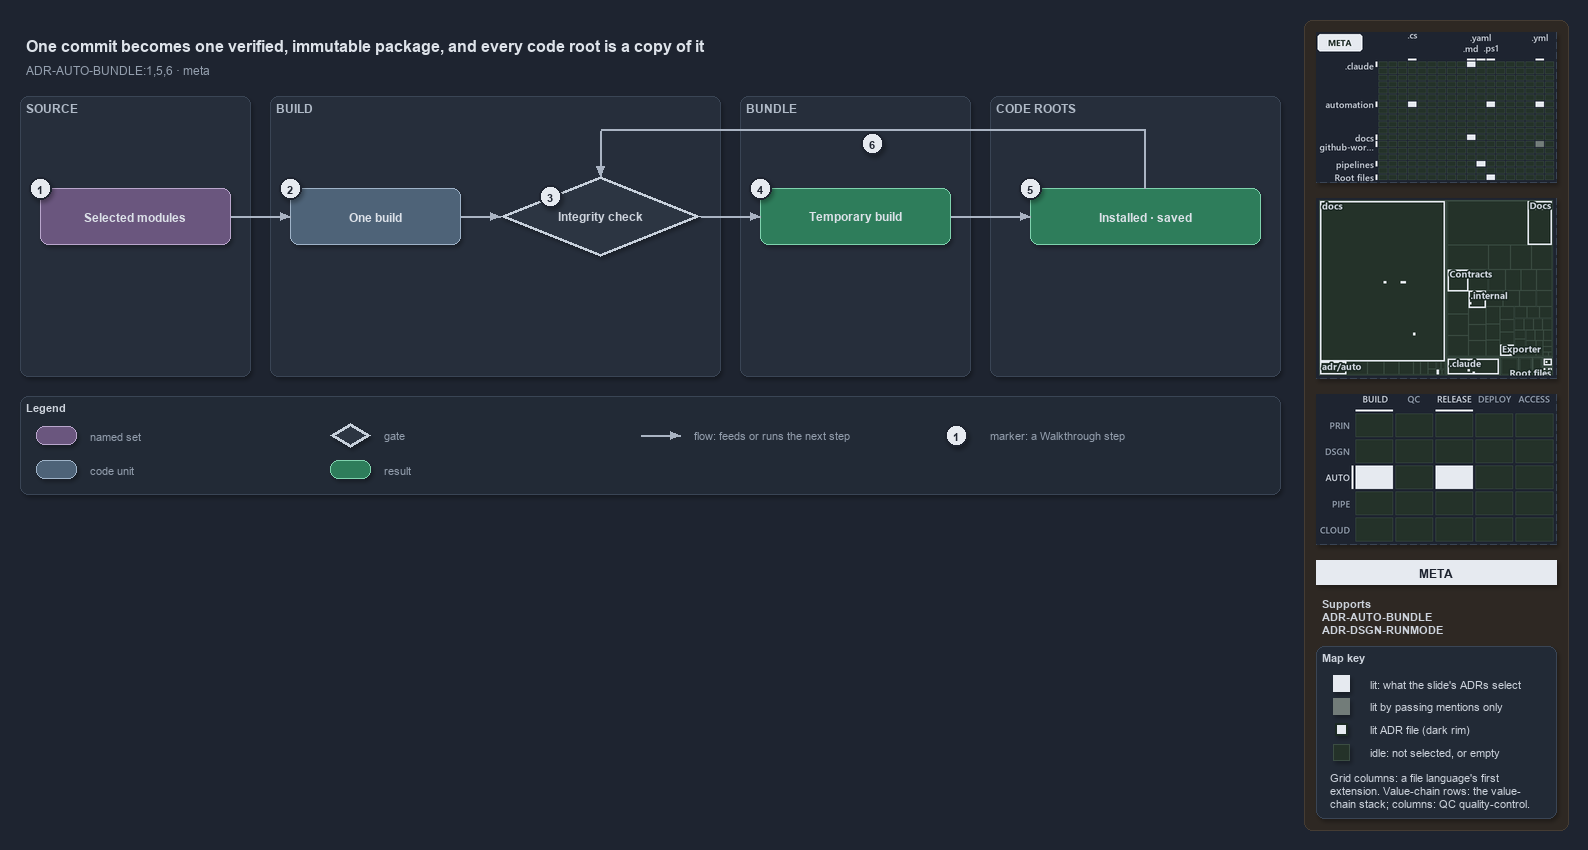

The diagram above was exported from draw.io. Its source (the exported page's mxGraphModel, read from the mxfile embedded in the PNG):
<mxGraphModel dx="1024" dy="768" grid="0" gridSize="10" guides="1" tooltips="1" connect="1" arrows="1" fold="1" page="1" pageScale="1" pageWidth="1572" pageHeight="600" background="#1E2430" math="0" shadow="1">
  <root>
    <mxCell id="0" />
    <mxCell id="1" parent="0" />
    <mxCell id="sidebar-bg" value="" style="rounded=1;arcSize=2;html=1;fillColor=#2E2823;strokeColor=#453C33;shadow=0;" vertex="1" parent="1">
      <mxGeometry x="1304" y="4" width="264" height="810" as="geometry" />
    </mxCell>
    <mxCell id="title" value="One commit becomes one verified, immutable package, and every code root is a copy of it" style="text;html=1;align=left;verticalAlign=middle;fontSize=16;fontStyle=1;fontColor=#DDE2E9;" vertex="1" parent="1">
      <mxGeometry x="20" y="14" width="1260" height="30" as="geometry" />
    </mxCell>
    <mxCell id="subtitle" value="ADR-AUTO-BUNDLE:1,5,6 &amp;#183; meta" style="text;html=1;align=left;verticalAlign=middle;fontSize=12;fontColor=#949FAE;" vertex="1" parent="1">
      <mxGeometry x="20" y="44" width="1240" height="20" as="geometry" />
    </mxCell>
    <mxCell id="band-source" value="SOURCE" style="rounded=1;html=1;arcSize=3;fillColor=#262E3B;strokeColor=#3A4555;verticalAlign=top;align=left;spacingLeft=8;fontStyle=1;fontSize=12;fontColor=#B0BAC7;" vertex="1" parent="1">
      <mxGeometry x="20" y="80" width="230" height="280" as="geometry" />
    </mxCell>
    <mxCell id="band-build" value="BUILD" style="rounded=1;html=1;arcSize=3;fillColor=#262E3B;strokeColor=#3A4555;verticalAlign=top;align=left;spacingLeft=8;fontStyle=1;fontSize=12;fontColor=#B0BAC7;" vertex="1" parent="1">
      <mxGeometry x="270" y="80" width="450" height="280" as="geometry" />
    </mxCell>
    <mxCell id="band-bundle" value="BUNDLE" style="rounded=1;html=1;arcSize=3;fillColor=#262E3B;strokeColor=#3A4555;verticalAlign=top;align=left;spacingLeft=8;fontStyle=1;fontSize=12;fontColor=#B0BAC7;" vertex="1" parent="1">
      <mxGeometry x="740" y="80" width="230" height="280" as="geometry" />
    </mxCell>
    <mxCell id="band-roots" value="CODE ROOTS" style="rounded=1;html=1;arcSize=3;fillColor=#262E3B;strokeColor=#3A4555;verticalAlign=top;align=left;spacingLeft=8;fontStyle=1;fontSize=12;fontColor=#B0BAC7;" vertex="1" parent="1">
      <mxGeometry x="990" y="80" width="290" height="280" as="geometry" />
    </mxCell>
    <mxCell id="g-selected" value="&lt;b&gt;Selected modules&lt;/b&gt;" style="rounded=1;whiteSpace=wrap;html=1;arcSize=20;fillColor=#6A567E;strokeColor=#B9A6CC;fontColor=#DDE2E9;fontSize=12;" vertex="1" parent="1">
      <mxGeometry x="40" y="172" width="190" height="56" as="geometry" />
    </mxCell>
    <mxCell id="g-build" value="&lt;b&gt;One build&lt;/b&gt;" style="rounded=1;whiteSpace=wrap;html=1;arcSize=20;fillColor=#4E6378;strokeColor=#9FB3C8;fontColor=#DDE2E9;fontSize=12;" vertex="1" parent="1">
      <mxGeometry x="290" y="172" width="170" height="56" as="geometry" />
    </mxCell>
    <mxCell id="g-check" value="&lt;b&gt;Integrity check&lt;/b&gt;" style="rhombus;whiteSpace=wrap;html=1;fillColor=#2C3542;strokeColor=#C7D0DB;strokeWidth=3;fontSize=12;fontColor=#CDD3DC;" vertex="1" parent="1">
      <mxGeometry x="500" y="160" width="200" height="80" as="geometry" />
    </mxCell>
    <mxCell id="g-temporary" value="&lt;b&gt;Temporary build&lt;/b&gt;" style="rounded=1;whiteSpace=wrap;html=1;arcSize=20;fillColor=#2E7D5B;strokeColor=#7FD3AE;fontColor=#DDE2E9;fontSize=12;" vertex="1" parent="1">
      <mxGeometry x="760" y="172" width="190" height="56" as="geometry" />
    </mxCell>
    <mxCell id="g-copies" value="&lt;b&gt;Installed &amp;#183; saved&lt;/b&gt;" style="rounded=1;whiteSpace=wrap;html=1;arcSize=20;fillColor=#2E7D5B;strokeColor=#7FD3AE;fontColor=#DDE2E9;fontSize=12;" vertex="1" parent="1">
      <mxGeometry x="1030" y="172" width="230" height="56" as="geometry" />
    </mxCell>
    <mxCell id="p-edge-selected-build-a" value="" style="text;html=1;strokeColor=none;fillColor=none;" vertex="1" parent="1">
      <mxGeometry x="230" y="200" width="1" height="1" as="geometry" />
    </mxCell>
    <mxCell id="p-edge-selected-build-b" value="" style="text;html=1;strokeColor=none;fillColor=none;" vertex="1" parent="1">
      <mxGeometry x="290" y="200" width="1" height="1" as="geometry" />
    </mxCell>
    <mxCell id="edge-selected-build" value="" style="edgeStyle=orthogonalEdgeStyle;rounded=1;html=1;fontSize=10;endArrow=block;strokeColor=#AAB4C3;fontColor=#CDD3DC;shadow=0;" edge="1" parent="1" source="p-edge-selected-build-a" target="p-edge-selected-build-b">
      <mxGeometry relative="1" as="geometry" />
    </mxCell>
    <mxCell id="p-edge-build-check-a" value="" style="text;html=1;strokeColor=none;fillColor=none;" vertex="1" parent="1">
      <mxGeometry x="460" y="200" width="1" height="1" as="geometry" />
    </mxCell>
    <mxCell id="p-edge-build-check-b" value="" style="text;html=1;strokeColor=none;fillColor=none;" vertex="1" parent="1">
      <mxGeometry x="500" y="200" width="1" height="1" as="geometry" />
    </mxCell>
    <mxCell id="edge-build-check" value="" style="edgeStyle=orthogonalEdgeStyle;rounded=1;html=1;fontSize=10;endArrow=block;strokeColor=#AAB4C3;fontColor=#CDD3DC;shadow=0;" edge="1" parent="1" source="p-edge-build-check-a" target="p-edge-build-check-b">
      <mxGeometry relative="1" as="geometry" />
    </mxCell>
    <mxCell id="p-edge-check-temporary-a" value="" style="text;html=1;strokeColor=none;fillColor=none;" vertex="1" parent="1">
      <mxGeometry x="700" y="200" width="1" height="1" as="geometry" />
    </mxCell>
    <mxCell id="p-edge-check-temporary-b" value="" style="text;html=1;strokeColor=none;fillColor=none;" vertex="1" parent="1">
      <mxGeometry x="760" y="200" width="1" height="1" as="geometry" />
    </mxCell>
    <mxCell id="edge-check-temporary" value="" style="edgeStyle=orthogonalEdgeStyle;rounded=1;html=1;fontSize=10;endArrow=block;strokeColor=#AAB4C3;fontColor=#CDD3DC;shadow=0;" edge="1" parent="1" source="p-edge-check-temporary-a" target="p-edge-check-temporary-b">
      <mxGeometry relative="1" as="geometry" />
    </mxCell>
    <mxCell id="p-edge-temporary-copies-a" value="" style="text;html=1;strokeColor=none;fillColor=none;" vertex="1" parent="1">
      <mxGeometry x="950" y="200" width="1" height="1" as="geometry" />
    </mxCell>
    <mxCell id="p-edge-temporary-copies-b" value="" style="text;html=1;strokeColor=none;fillColor=none;" vertex="1" parent="1">
      <mxGeometry x="1030" y="200" width="1" height="1" as="geometry" />
    </mxCell>
    <mxCell id="edge-temporary-copies" value="" style="edgeStyle=orthogonalEdgeStyle;rounded=1;html=1;fontSize=10;endArrow=block;strokeColor=#AAB4C3;fontColor=#CDD3DC;shadow=0;" edge="1" parent="1" source="p-edge-temporary-copies-a" target="p-edge-temporary-copies-b">
      <mxGeometry relative="1" as="geometry" />
    </mxCell>
    <mxCell id="p-edge-copies-check-0" value="" style="text;html=1;strokeColor=none;fillColor=none;" vertex="1" parent="1">
      <mxGeometry x="1145" y="172" width="1" height="1" as="geometry" />
    </mxCell>
    <mxCell id="p-edge-copies-check-1" value="" style="text;html=1;strokeColor=none;fillColor=none;" vertex="1" parent="1">
      <mxGeometry x="1145" y="114" width="1" height="1" as="geometry" />
    </mxCell>
    <mxCell id="p-edge-copies-check-2" value="" style="text;html=1;strokeColor=none;fillColor=none;" vertex="1" parent="1">
      <mxGeometry x="600" y="114" width="1" height="1" as="geometry" />
    </mxCell>
    <mxCell id="p-edge-copies-check-3" value="" style="text;html=1;strokeColor=none;fillColor=none;" vertex="1" parent="1">
      <mxGeometry x="600" y="160" width="1" height="1" as="geometry" />
    </mxCell>
    <mxCell id="edge-copies-check-seg1" value="" style="edgeStyle=orthogonalEdgeStyle;rounded=1;html=1;fontSize=10;endArrow=none;strokeColor=#AAB4C3;fontColor=#CDD3DC;shadow=0;" edge="1" parent="1" source="p-edge-copies-check-0" target="p-edge-copies-check-1">
      <mxGeometry relative="1" as="geometry" />
    </mxCell>
    <mxCell id="edge-copies-check-seg2" value="" style="edgeStyle=orthogonalEdgeStyle;rounded=1;html=1;fontSize=10;endArrow=none;strokeColor=#AAB4C3;fontColor=#CDD3DC;shadow=0;" edge="1" parent="1" source="p-edge-copies-check-1" target="p-edge-copies-check-2">
      <mxGeometry relative="1" as="geometry" />
    </mxCell>
    <mxCell id="edge-copies-check" value="" style="edgeStyle=orthogonalEdgeStyle;rounded=1;html=1;fontSize=10;endArrow=block;strokeColor=#AAB4C3;fontColor=#CDD3DC;shadow=0;" edge="1" parent="1" source="p-edge-copies-check-2" target="p-edge-copies-check-3">
      <mxGeometry relative="1" as="geometry" />
    </mxCell>
    <mxCell id="mark-1" value="1" style="ellipse;html=1;fillColor=#E6EAF0;strokeColor=#1E2430;strokeWidth=2;fontColor=#1E2430;fontStyle=1;fontSize=11;" vertex="1" parent="1">
      <mxGeometry x="29" y="161" width="22" height="22" as="geometry" />
    </mxCell>
    <mxCell id="mark-2" value="2" style="ellipse;html=1;fillColor=#E6EAF0;strokeColor=#1E2430;strokeWidth=2;fontColor=#1E2430;fontStyle=1;fontSize=11;" vertex="1" parent="1">
      <mxGeometry x="279" y="161" width="22" height="22" as="geometry" />
    </mxCell>
    <mxCell id="mark-3" value="3" style="ellipse;html=1;fillColor=#E6EAF0;strokeColor=#1E2430;strokeWidth=2;fontColor=#1E2430;fontStyle=1;fontSize=11;" vertex="1" parent="1">
      <mxGeometry x="539.0" y="169.0" width="22" height="22" as="geometry" />
    </mxCell>
    <mxCell id="mark-4" value="4" style="ellipse;html=1;fillColor=#E6EAF0;strokeColor=#1E2430;strokeWidth=2;fontColor=#1E2430;fontStyle=1;fontSize=11;" vertex="1" parent="1">
      <mxGeometry x="749" y="161" width="22" height="22" as="geometry" />
    </mxCell>
    <mxCell id="mark-5" value="5" style="ellipse;html=1;fillColor=#E6EAF0;strokeColor=#1E2430;strokeWidth=2;fontColor=#1E2430;fontStyle=1;fontSize=11;" vertex="1" parent="1">
      <mxGeometry x="1019" y="161" width="22" height="22" as="geometry" />
    </mxCell>
    <mxCell id="mark-6" value="6" style="ellipse;html=1;fillColor=#E6EAF0;strokeColor=#1E2430;strokeWidth=2;fontColor=#1E2430;fontStyle=1;fontSize=11;" vertex="1" parent="1">
      <mxGeometry x="861" y="116" width="22" height="22" as="geometry" />
    </mxCell>
    <mxCell id="legend" value="&lt;b&gt;Legend&lt;/b&gt;" style="rounded=1;whiteSpace=wrap;html=1;arcSize=6;fillColor=#222A36;strokeColor=#3A4555;align=left;verticalAlign=top;spacing=8;fontSize=11;fontColor=#CDD3DC;" vertex="1" parent="1">
      <mxGeometry x="20" y="380" width="1260" height="98" as="geometry" />
    </mxCell>
    <mxCell id="legend-1-1" value="" style="rounded=1;whiteSpace=wrap;html=1;arcSize=20;fillColor=#6A567E;strokeColor=#B9A6CC;fontColor=#DDE2E9;" vertex="1" parent="1">
      <mxGeometry x="36" y="410" width="40" height="18" as="geometry" />
    </mxCell>
    <mxCell id="legend-1-1-text" value="named set" style="text;html=1;align=left;verticalAlign=middle;fontSize=11;fontColor=#949FAE;" vertex="1" parent="1">
      <mxGeometry x="84" y="409" width="240" height="20" as="geometry" />
    </mxCell>
    <mxCell id="legend-1-2" value="" style="rounded=1;whiteSpace=wrap;html=1;arcSize=20;fillColor=#4E6378;strokeColor=#9FB3C8;fontColor=#DDE2E9;" vertex="1" parent="1">
      <mxGeometry x="36" y="444" width="40" height="18" as="geometry" />
    </mxCell>
    <mxCell id="legend-1-2-text" value="code unit" style="text;html=1;align=left;verticalAlign=middle;fontSize=11;fontColor=#949FAE;" vertex="1" parent="1">
      <mxGeometry x="84" y="443" width="240" height="20" as="geometry" />
    </mxCell>
    <mxCell id="legend-2-1" value="" style="rhombus;whiteSpace=wrap;html=1;fillColor=#2C3542;strokeColor=#C7D0DB;strokeWidth=3;fontColor=#CDD3DC;" vertex="1" parent="1">
      <mxGeometry x="330" y="407" width="40" height="24" as="geometry" />
    </mxCell>
    <mxCell id="legend-2-1-text" value="gate" style="text;html=1;align=left;verticalAlign=middle;fontSize=11;fontColor=#949FAE;" vertex="1" parent="1">
      <mxGeometry x="378" y="409" width="240" height="20" as="geometry" />
    </mxCell>
    <mxCell id="legend-2-2" value="" style="rounded=1;whiteSpace=wrap;html=1;arcSize=20;fillColor=#2E7D5B;strokeColor=#7FD3AE;fontColor=#DDE2E9;" vertex="1" parent="1">
      <mxGeometry x="330" y="444" width="40" height="18" as="geometry" />
    </mxCell>
    <mxCell id="legend-2-2-text" value="result" style="text;html=1;align=left;verticalAlign=middle;fontSize=11;fontColor=#949FAE;" vertex="1" parent="1">
      <mxGeometry x="378" y="443" width="240" height="20" as="geometry" />
    </mxCell>
    <mxCell id="legend-3-1-a" value="" style="text;html=1;strokeColor=none;fillColor=none;" vertex="1" parent="1">
      <mxGeometry x="640" y="419" width="1" height="1" as="geometry" />
    </mxCell>
    <mxCell id="legend-3-1-b" value="" style="text;html=1;strokeColor=none;fillColor=none;" vertex="1" parent="1">
      <mxGeometry x="680" y="419" width="1" height="1" as="geometry" />
    </mxCell>
    <mxCell id="legend-3-1" value="" style="edgeStyle=orthogonalEdgeStyle;rounded=1;html=1;fontSize=10;endArrow=block;strokeColor=#AAB4C3;fontColor=#CDD3DC;shadow=0;" edge="1" parent="1" source="legend-3-1-a" target="legend-3-1-b">
      <mxGeometry relative="1" as="geometry" />
    </mxCell>
    <mxCell id="legend-3-1-text" value="flow: feeds or runs the next step" style="text;html=1;align=left;verticalAlign=middle;fontSize=11;fontColor=#949FAE;" vertex="1" parent="1">
      <mxGeometry x="688" y="409" width="240" height="20" as="geometry" />
    </mxCell>
    <mxCell id="legend-4-1" value="1" style="ellipse;html=1;fillColor=#E6EAF0;strokeColor=#1E2430;strokeWidth=2;fontColor=#1E2430;fontStyle=1;fontSize=11;" vertex="1" parent="1">
      <mxGeometry x="945" y="408" width="22" height="22" as="geometry" />
    </mxCell>
    <mxCell id="legend-4-1-text" value="marker: a Walkthrough step" style="text;html=1;align=left;verticalAlign=middle;fontSize=11;fontColor=#949FAE;" vertex="1" parent="1">
      <mxGeometry x="984" y="409" width="240" height="20" as="geometry" />
    </mxCell>
    <mxCell id="minimap-grid" value="" style="shape=image;html=1;imageAspect=0;aspect=fixed;verticalLabelPosition=bottom;strokeColor=#3A4555;dashed=1;fillColor=#222A36;image=data:image/png,(base64 omitted: 15912 chars);" vertex="1" parent="1">
      <mxGeometry x="1316" y="16" width="240" height="150" as="geometry" />
    </mxCell>
    <mxCell id="minimap-tree" value="" style="shape=image;html=1;imageAspect=0;aspect=fixed;verticalLabelPosition=bottom;strokeColor=#3A4555;dashed=1;fillColor=#222A36;image=data:image/png,(base64 omitted: 19628 chars);" vertex="1" parent="1">
      <mxGeometry x="1316" y="182" width="240" height="180" as="geometry" />
    </mxCell>
    <mxCell id="minimap-chain" value="" style="shape=image;html=1;imageAspect=0;aspect=fixed;verticalLabelPosition=bottom;strokeColor=#3A4555;dashed=1;fillColor=#222A36;image=data:image/png,(base64 omitted: 13200 chars);" vertex="1" parent="1">
      <mxGeometry x="1316" y="378" width="240" height="150" as="geometry" />
    </mxCell>
    <mxCell id="lens-badge" value="META" style="rounded=0;whiteSpace=wrap;html=1;align=center;verticalAlign=middle;fontSize=12;fontStyle=1;fontColor=#1E2430;fillColor=#E6EAF0;strokeColor=none;" vertex="1" parent="1">
      <mxGeometry x="1316" y="544" width="240" height="24" as="geometry" />
    </mxCell>
    <mxCell id="supports" value="&lt;b&gt;Supports&lt;/b&gt;&lt;br&gt;ADR-AUTO-BUNDLE&lt;br&gt;ADR-DSGN-RUNMODE" style="text;html=1;whiteSpace=wrap;align=left;verticalAlign=top;fontSize=11;fontColor=#CDD3DC;" vertex="1" parent="1">
      <mxGeometry x="1316" y="576" width="240" height="46" as="geometry" />
    </mxCell>
    <mxCell id="mapkey" value="&lt;b&gt;Map key&lt;/b&gt;" style="rounded=1;arcSize=6;whiteSpace=wrap;html=1;align=left;verticalAlign=top;fontSize=11;fontColor=#CDD3DC;fillColor=#222A36;strokeColor=#3A4555;spacingLeft=8;spacingTop=2;" vertex="1" parent="1">
      <mxGeometry x="1316" y="630" width="240" height="172" as="geometry" />
    </mxCell>
    <mxCell id="mapkey-lit" value="" style="rounded=0;html=1;fillColor=#E6EAF0;strokeColor=#E6EAF0;" vertex="1" parent="1">
      <mxGeometry x="1333.0" y="659.0" width="16" height="16" as="geometry" />
    </mxCell>
    <mxCell id="mapkey-lit-text" value="lit: what the slide's ADRs select" style="text;html=1;align=left;verticalAlign=middle;fontSize=11;fontColor=#CDD3DC;" vertex="1" parent="1">
      <mxGeometry x="1364" y="657" width="184" height="20" as="geometry" />
    </mxCell>
    <mxCell id="mapkey-touched" value="" style="rounded=0;html=1;fillColor=#727C79;strokeColor=#727C79;" vertex="1" parent="1">
      <mxGeometry x="1333.0" y="682.0" width="16" height="16" as="geometry" />
    </mxCell>
    <mxCell id="mapkey-touched-text" value="lit by passing mentions only" style="text;html=1;align=left;verticalAlign=middle;fontSize=11;fontColor=#CDD3DC;" vertex="1" parent="1">
      <mxGeometry x="1364" y="680" width="184" height="20" as="geometry" />
    </mxCell>
    <mxCell id="mapkey-adr" value="" style="rounded=0;html=1;fillColor=#E6EAF0;strokeColor=#1C2A24;strokeWidth=2;" vertex="1" parent="1">
      <mxGeometry x="1335.0" y="707.0" width="12" height="12" as="geometry" />
    </mxCell>
    <mxCell id="mapkey-adr-text" value="lit ADR file (dark rim)" style="text;html=1;align=left;verticalAlign=middle;fontSize=11;fontColor=#CDD3DC;" vertex="1" parent="1">
      <mxGeometry x="1364" y="703" width="184" height="20" as="geometry" />
    </mxCell>
    <mxCell id="mapkey-idle" value="" style="rounded=0;html=1;fillColor=#243229;strokeColor=#3B4D43;" vertex="1" parent="1">
      <mxGeometry x="1333.0" y="728.0" width="16" height="16" as="geometry" />
    </mxCell>
    <mxCell id="mapkey-idle-text" value="idle: not selected, or empty" style="text;html=1;align=left;verticalAlign=middle;fontSize=11;fontColor=#CDD3DC;" vertex="1" parent="1">
      <mxGeometry x="1364" y="726" width="184" height="20" as="geometry" />
    </mxCell>
    <mxCell id="mapkey-codes" value="Grid columns: a file language's first&lt;br&gt;extension. Value-chain rows: the value-&lt;br&gt;chain stack; columns: QC quality-control." style="text;html=1;align=left;verticalAlign=top;whiteSpace=wrap;fontSize=11;fontColor=#CDD3DC;" vertex="1" parent="1">
      <mxGeometry x="1324" y="750" width="224" height="46" as="geometry" />
    </mxCell>
  </root>
</mxGraphModel>